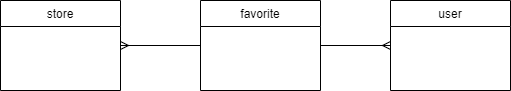

The diagram above was exported from draw.io. Its source (the exported page's mxGraphModel, read from the mxfile embedded in the PNG):
<mxGraphModel dx="1422" dy="794" grid="1" gridSize="10" guides="1" tooltips="1" connect="1" arrows="1" fold="1" page="1" pageScale="1" pageWidth="827" pageHeight="1169" math="0" shadow="0">
  <root>
    <mxCell id="WIyWlLk6GJQsqaUBKTNV-0" />
    <mxCell id="WIyWlLk6GJQsqaUBKTNV-1" parent="WIyWlLk6GJQsqaUBKTNV-0" />
    <mxCell id="qHDvIw4JntEO61i8wG-K-0" value="store" style="swimlane;fontStyle=0;childLayout=stackLayout;horizontal=1;startSize=26;fillColor=none;horizontalStack=0;resizeParent=1;resizeParentMax=0;resizeLast=0;collapsible=1;marginBottom=0;" vertex="1" parent="WIyWlLk6GJQsqaUBKTNV-1">
      <mxGeometry x="110" y="140" width="120" height="90" as="geometry" />
    </mxCell>
    <mxCell id="qHDvIw4JntEO61i8wG-K-16" style="edgeStyle=orthogonalEdgeStyle;rounded=0;orthogonalLoop=1;jettySize=auto;html=1;exitX=1;exitY=0.5;exitDx=0;exitDy=0;entryX=0;entryY=0.5;entryDx=0;entryDy=0;endArrow=ERmany;endFill=0;" edge="1" parent="WIyWlLk6GJQsqaUBKTNV-1" source="qHDvIw4JntEO61i8wG-K-13" target="qHDvIw4JntEO61i8wG-K-15">
      <mxGeometry relative="1" as="geometry" />
    </mxCell>
    <mxCell id="qHDvIw4JntEO61i8wG-K-17" style="edgeStyle=orthogonalEdgeStyle;rounded=0;orthogonalLoop=1;jettySize=auto;html=1;exitX=0;exitY=0.5;exitDx=0;exitDy=0;entryX=1;entryY=0.5;entryDx=0;entryDy=0;endArrow=ERmany;endFill=0;" edge="1" parent="WIyWlLk6GJQsqaUBKTNV-1" source="qHDvIw4JntEO61i8wG-K-13" target="qHDvIw4JntEO61i8wG-K-0">
      <mxGeometry relative="1" as="geometry" />
    </mxCell>
    <mxCell id="qHDvIw4JntEO61i8wG-K-13" value="favorite" style="swimlane;fontStyle=0;childLayout=stackLayout;horizontal=1;startSize=26;fillColor=none;horizontalStack=0;resizeParent=1;resizeParentMax=0;resizeLast=0;collapsible=1;marginBottom=0;" vertex="1" parent="WIyWlLk6GJQsqaUBKTNV-1">
      <mxGeometry x="310" y="140" width="120" height="90" as="geometry" />
    </mxCell>
    <mxCell id="qHDvIw4JntEO61i8wG-K-15" value="user" style="swimlane;fontStyle=0;childLayout=stackLayout;horizontal=1;startSize=26;fillColor=none;horizontalStack=0;resizeParent=1;resizeParentMax=0;resizeLast=0;collapsible=1;marginBottom=0;" vertex="1" parent="WIyWlLk6GJQsqaUBKTNV-1">
      <mxGeometry x="500" y="140" width="120" height="90" as="geometry" />
    </mxCell>
  </root>
</mxGraphModel>